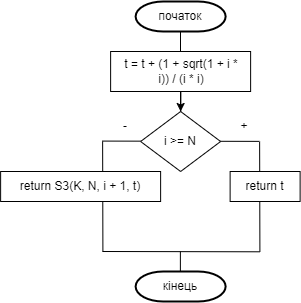

The diagram above was exported from draw.io. Its source (the exported page's mxGraphModel, read from the mxfile embedded in the PNG):
<mxGraphModel dx="1500" dy="911" grid="1" gridSize="10" guides="1" tooltips="1" connect="1" arrows="1" fold="1" page="1" pageScale="1" pageWidth="827" pageHeight="1169" math="0" shadow="0">
  <root>
    <mxCell id="WIyWlLk6GJQsqaUBKTNV-0" />
    <mxCell id="WIyWlLk6GJQsqaUBKTNV-1" parent="WIyWlLk6GJQsqaUBKTNV-0" />
    <mxCell id="L3staqyeh397hkT2Iw2P-51" value="" style="endArrow=none;html=1;rounded=0;" parent="WIyWlLk6GJQsqaUBKTNV-1" edge="1">
      <mxGeometry width="50" height="50" relative="1" as="geometry">
        <mxPoint x="429.4" y="1300" as="sourcePoint" />
        <mxPoint x="429.12" y="1190" as="targetPoint" />
      </mxGeometry>
    </mxCell>
    <mxCell id="L3staqyeh397hkT2Iw2P-42" value="" style="endArrow=none;html=1;rounded=0;" parent="WIyWlLk6GJQsqaUBKTNV-1" edge="1">
      <mxGeometry width="50" height="50" relative="1" as="geometry">
        <mxPoint x="271.62" y="1189.58" as="sourcePoint" />
        <mxPoint x="428.62" y="1189.87" as="targetPoint" />
      </mxGeometry>
    </mxCell>
    <mxCell id="s01UQe_8-lCWQOqlGUb--0" value="" style="strokeWidth=2;html=1;shape=mxgraph.flowchart.terminator;whiteSpace=wrap;rounded=1;" parent="WIyWlLk6GJQsqaUBKTNV-1" vertex="1">
      <mxGeometry x="305.12" y="1050" width="90" height="30" as="geometry" />
    </mxCell>
    <mxCell id="sTuavB5TXnjjP-7MNM6C-0" value="початок" style="text;html=1;align=center;verticalAlign=middle;whiteSpace=wrap;rounded=0;" parent="WIyWlLk6GJQsqaUBKTNV-1" vertex="1">
      <mxGeometry x="320.12" y="1050" width="60" height="30" as="geometry" />
    </mxCell>
    <mxCell id="L3staqyeh397hkT2Iw2P-41" style="edgeStyle=orthogonalEdgeStyle;rounded=0;orthogonalLoop=1;jettySize=auto;html=1;entryX=0.5;entryY=0;entryDx=0;entryDy=0;" parent="WIyWlLk6GJQsqaUBKTNV-1" source="L3staqyeh397hkT2Iw2P-37" target="L3staqyeh397hkT2Iw2P-38" edge="1">
      <mxGeometry relative="1" as="geometry" />
    </mxCell>
    <mxCell id="L3staqyeh397hkT2Iw2P-37" value="" style="rounded=0;whiteSpace=wrap;html=1;" parent="WIyWlLk6GJQsqaUBKTNV-1" vertex="1">
      <mxGeometry x="280.12" y="1100" width="140" height="40" as="geometry" />
    </mxCell>
    <mxCell id="L3staqyeh397hkT2Iw2P-36" value="t = t + (1 + sqrt(1 + i * i)) / (i * i)" style="text;html=1;align=center;verticalAlign=middle;whiteSpace=wrap;rounded=0;" parent="WIyWlLk6GJQsqaUBKTNV-1" vertex="1">
      <mxGeometry x="291.12" y="1105" width="120" height="30" as="geometry" />
    </mxCell>
    <mxCell id="L3staqyeh397hkT2Iw2P-38" value="" style="rhombus;whiteSpace=wrap;html=1;" parent="WIyWlLk6GJQsqaUBKTNV-1" vertex="1">
      <mxGeometry x="310.12" y="1160" width="80" height="60" as="geometry" />
    </mxCell>
    <mxCell id="L3staqyeh397hkT2Iw2P-39" value="i &amp;gt;= N" style="text;html=1;align=center;verticalAlign=middle;whiteSpace=wrap;rounded=0;" parent="WIyWlLk6GJQsqaUBKTNV-1" vertex="1">
      <mxGeometry x="327.12" y="1182.5" width="46" height="15" as="geometry" />
    </mxCell>
    <mxCell id="L3staqyeh397hkT2Iw2P-45" value="" style="endArrow=none;html=1;rounded=0;" parent="WIyWlLk6GJQsqaUBKTNV-1" edge="1">
      <mxGeometry width="50" height="50" relative="1" as="geometry">
        <mxPoint x="272.4" y="1300" as="sourcePoint" />
        <mxPoint x="272.12" y="1190" as="targetPoint" />
      </mxGeometry>
    </mxCell>
    <mxCell id="L3staqyeh397hkT2Iw2P-46" value="" style="rounded=0;whiteSpace=wrap;html=1;" parent="WIyWlLk6GJQsqaUBKTNV-1" vertex="1">
      <mxGeometry x="399.62" y="1220" width="70" height="30" as="geometry" />
    </mxCell>
    <mxCell id="L3staqyeh397hkT2Iw2P-47" value="return t" style="text;html=1;align=center;verticalAlign=middle;whiteSpace=wrap;rounded=0;" parent="WIyWlLk6GJQsqaUBKTNV-1" vertex="1">
      <mxGeometry x="412.12" y="1227.5" width="45" height="15" as="geometry" />
    </mxCell>
    <mxCell id="L3staqyeh397hkT2Iw2P-48" value="" style="rounded=0;whiteSpace=wrap;html=1;" parent="WIyWlLk6GJQsqaUBKTNV-1" vertex="1">
      <mxGeometry x="170.12" y="1220" width="160" height="30" as="geometry" />
    </mxCell>
    <mxCell id="L3staqyeh397hkT2Iw2P-49" value="return S3(K, N, i + 1, t)" style="text;html=1;align=center;verticalAlign=middle;whiteSpace=wrap;rounded=0;" parent="WIyWlLk6GJQsqaUBKTNV-1" vertex="1">
      <mxGeometry x="176.37" y="1227.5" width="147.5" height="15" as="geometry" />
    </mxCell>
    <mxCell id="L3staqyeh397hkT2Iw2P-50" value="" style="endArrow=none;html=1;rounded=0;" parent="WIyWlLk6GJQsqaUBKTNV-1" edge="1">
      <mxGeometry width="50" height="50" relative="1" as="geometry">
        <mxPoint x="272.12" y="1300" as="sourcePoint" />
        <mxPoint x="429.12" y="1300.29" as="targetPoint" />
      </mxGeometry>
    </mxCell>
    <mxCell id="L3staqyeh397hkT2Iw2P-52" value="+" style="text;html=1;align=center;verticalAlign=middle;whiteSpace=wrap;rounded=0;" parent="WIyWlLk6GJQsqaUBKTNV-1" vertex="1">
      <mxGeometry x="404.12" y="1167.5" width="20" height="15" as="geometry" />
    </mxCell>
    <mxCell id="L3staqyeh397hkT2Iw2P-53" value="-" style="text;html=1;align=center;verticalAlign=middle;whiteSpace=wrap;rounded=0;" parent="WIyWlLk6GJQsqaUBKTNV-1" vertex="1">
      <mxGeometry x="285.12" y="1167.5" width="20" height="15" as="geometry" />
    </mxCell>
    <mxCell id="L3staqyeh397hkT2Iw2P-70" value="" style="endArrow=none;html=1;rounded=0;" parent="WIyWlLk6GJQsqaUBKTNV-1" edge="1">
      <mxGeometry width="50" height="50" relative="1" as="geometry">
        <mxPoint x="349.88" y="1320" as="sourcePoint" />
        <mxPoint x="349.88" y="1300" as="targetPoint" />
      </mxGeometry>
    </mxCell>
    <mxCell id="L3staqyeh397hkT2Iw2P-77" value="" style="strokeWidth=2;html=1;shape=mxgraph.flowchart.terminator;whiteSpace=wrap;rounded=1;" parent="WIyWlLk6GJQsqaUBKTNV-1" vertex="1">
      <mxGeometry x="305.12" y="1320" width="90" height="30" as="geometry" />
    </mxCell>
    <mxCell id="L3staqyeh397hkT2Iw2P-78" value="кінець" style="text;html=1;align=center;verticalAlign=middle;whiteSpace=wrap;rounded=0;" parent="WIyWlLk6GJQsqaUBKTNV-1" vertex="1">
      <mxGeometry x="320.12" y="1320" width="60" height="30" as="geometry" />
    </mxCell>
    <mxCell id="OO744Wc0kVgByi0wnyGB-12" value="" style="endArrow=none;html=1;rounded=0;" edge="1" parent="WIyWlLk6GJQsqaUBKTNV-1">
      <mxGeometry width="50" height="50" relative="1" as="geometry">
        <mxPoint x="350" y="1100" as="sourcePoint" />
        <mxPoint x="350" y="1080" as="targetPoint" />
      </mxGeometry>
    </mxCell>
  </root>
</mxGraphModel>